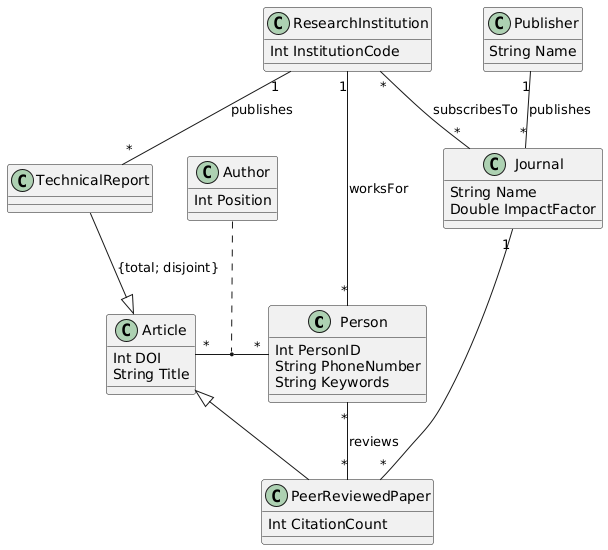

The diagram above was rendered by PlantUML. Its source (embedded in the PNG):
@startuml
class Person {
    Int PersonID
    String PhoneNumber
    String Keywords
}

class ResearchInstitution {
    Int InstitutionCode
}

class Article {
    Int DOI
    String Title
}

class Author {
    Int Position
}

class PeerReviewedPaper {
    Int CitationCount
}

class TechnicalReport {

}

class Publisher {
    String Name
}

class Journal {
    String Name
    Double ImpactFactor
}


TechnicalReport --|> Article : {total; disjoint}
Article <|-- PeerReviewedPaper
Article "*"-"*" Person
Author .. (Article,Person)
ResearchInstitution "1"--"*" Person : worksFor
Person "*"--"*" PeerReviewedPaper : reviews
ResearchInstitution "*"--"*" Journal : subscribesTo
Publisher "1"--"*" Journal : publishes
Journal "1"--"*" PeerReviewedPaper
ResearchInstitution "1"--"*" TechnicalReport : publishes
@enduml